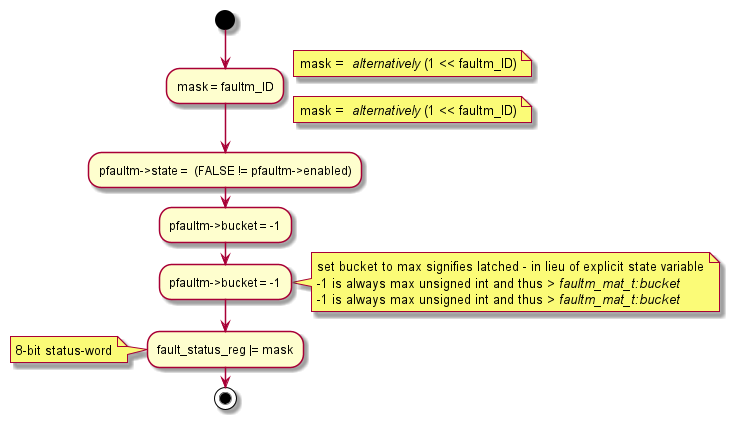

The diagram above was rendered by PlantUML. Its source (embedded in the PNG):
@startuml inline_umlgraph_7.png
start
    :mask = faultm_ID;
    note right: mask = <i> alternatively</i> (1 << faultm_ID)
    note right: mask = <i> alternatively</i> (1 << faultm_ID)
    :pfaultm->state =  (FALSE != pfaultm->enabled);
    :pfaultm->bucket = -1;
    :pfaultm->bucket = -1;
    note right
      set bucket to max signifies latched - in lieu of explicit state variable
      -1 is always max unsigned int and thus > <i>faultm_mat_t:bucket</i>
      -1 is always max unsigned int and thus > <i>faultm_mat_t:bucket</i>
    end note
    
    :fault_status_reg |= mask;
    note: 8-bit status-word
stop
@enduml